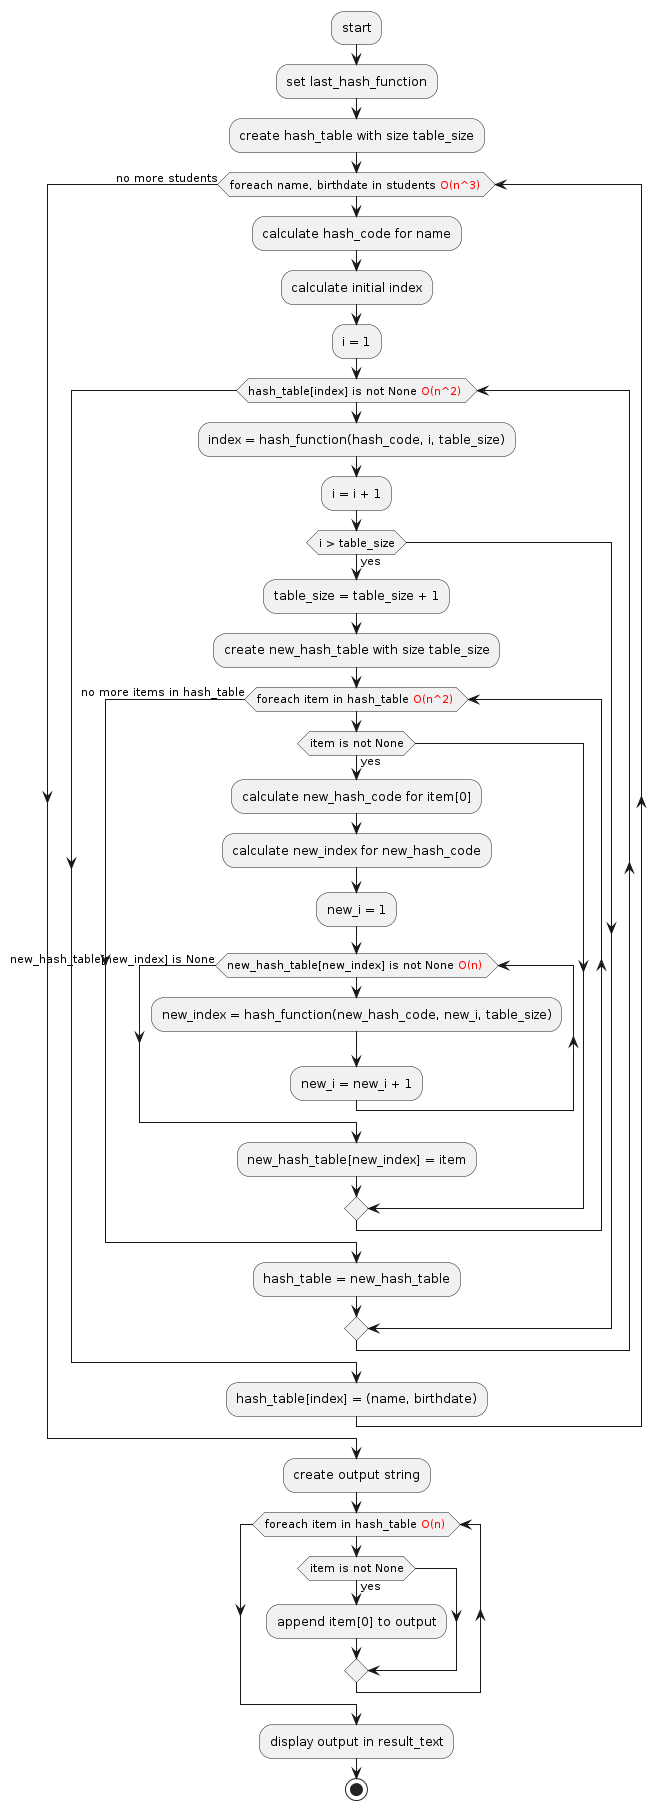

The diagram above was rendered by PlantUML. Its source (embedded in the PNG):
@startuml
:start;
:set last_hash_function;
:create hash_table with size table_size;
while (foreach name, birthdate in students <font color=red>O(n^3) </font>)
  :calculate hash_code for name;
  :calculate initial index;
  :i = 1;
  while (hash_table[index] is not None <font color=red>O(n^2) </font>)
    :index = hash_function(hash_code, i, table_size);
    :i = i + 1;
    if (i > table_size) then (yes)
      :table_size = table_size + 1;
      :create new_hash_table with size table_size;
      while (foreach item in hash_table <font color=red>O(n^2) </font>)
        if (item is not None) then (yes)
          :calculate new_hash_code for item[0];
          :calculate new_index for new_hash_code;
          :new_i = 1;
          while (new_hash_table[new_index] is not None <font color=red>O(n) </font>)
            :new_index = hash_function(new_hash_code, new_i, table_size);
            :new_i = new_i + 1;
          endwhile (new_hash_table[new_index] is None)
          :new_hash_table[new_index] = item;
        endif
      endwhile (no more items in hash_table)
      :hash_table = new_hash_table;
    endif 
  endwhile 
  :hash_table[index] = (name, birthdate);
endwhile (no more students)
:create output string;
while (foreach item in hash_table <font color=red>O(n) </font>)
  if (item is not None) then (yes)
    :append item[0] to output;
  endif 
endwhile
:display output in result_text;
stop
@enduml